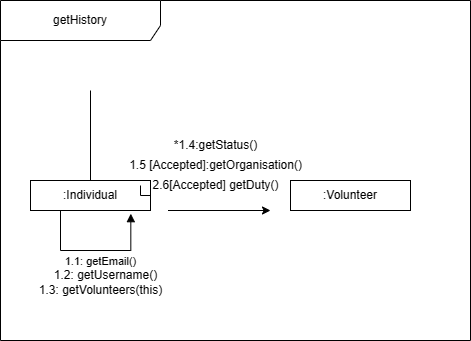

The diagram above was exported from draw.io. Its source (the exported page's mxGraphModel, read from the mxfile embedded in the PNG):
<mxGraphModel dx="335" dy="692" grid="1" gridSize="10" guides="1" tooltips="1" connect="1" arrows="1" fold="1" page="1" pageScale="1" pageWidth="850" pageHeight="1100" math="0" shadow="0">
  <root>
    <mxCell id="0" />
    <mxCell id="1" parent="0" />
    <mxCell id="8NQ2V_LfNQhPbRBRpHbh-82" value="getHistory" style="shape=umlFrame;whiteSpace=wrap;html=1;pointerEvents=0;width=160;height=40;" vertex="1" parent="1">
      <mxGeometry x="540" y="220" width="470" height="340" as="geometry" />
    </mxCell>
    <mxCell id="8NQ2V_LfNQhPbRBRpHbh-83" style="edgeStyle=orthogonalEdgeStyle;rounded=0;orthogonalLoop=1;jettySize=auto;html=1;exitX=1;exitY=0.5;exitDx=0;exitDy=0;entryX=0;entryY=0.5;entryDx=0;entryDy=0;endArrow=none;endFill=0;" edge="1" parent="1" source="8NQ2V_LfNQhPbRBRpHbh-95" target="8NQ2V_LfNQhPbRBRpHbh-85">
      <mxGeometry relative="1" as="geometry" />
    </mxCell>
    <mxCell id="8NQ2V_LfNQhPbRBRpHbh-84" value=":Individual" style="rounded=0;whiteSpace=wrap;html=1;" vertex="1" parent="1">
      <mxGeometry x="570" y="400" width="120" height="30" as="geometry" />
    </mxCell>
    <mxCell id="8NQ2V_LfNQhPbRBRpHbh-85" value=":Volunteer" style="rounded=0;whiteSpace=wrap;html=1;" vertex="1" parent="1">
      <mxGeometry x="830" y="400" width="120" height="30" as="geometry" />
    </mxCell>
    <mxCell id="8NQ2V_LfNQhPbRBRpHbh-86" value="" style="endArrow=none;html=1;rounded=0;exitX=0.5;exitY=0;exitDx=0;exitDy=0;" edge="1" parent="1" source="8NQ2V_LfNQhPbRBRpHbh-84">
      <mxGeometry width="50" height="50" relative="1" as="geometry">
        <mxPoint x="770" y="340" as="sourcePoint" />
        <mxPoint x="630" y="310" as="targetPoint" />
        <Array as="points">
          <mxPoint x="630" y="310" />
        </Array>
      </mxGeometry>
    </mxCell>
    <mxCell id="8NQ2V_LfNQhPbRBRpHbh-88" value="" style="endArrow=classic;html=1;rounded=0;" edge="1" parent="1">
      <mxGeometry width="50" height="50" relative="1" as="geometry">
        <mxPoint x="803" y="430" as="sourcePoint" />
        <mxPoint x="810" y="430" as="targetPoint" />
        <Array as="points">
          <mxPoint x="707.5" y="430" />
        </Array>
      </mxGeometry>
    </mxCell>
    <mxCell id="8NQ2V_LfNQhPbRBRpHbh-89" value="1.1: getEmail()" style="html=1;verticalAlign=bottom;endArrow=block;edgeStyle=elbowEdgeStyle;elbow=vertical;curved=0;rounded=0;exitX=0.25;exitY=1;exitDx=0;exitDy=0;entryX=0.836;entryY=1.106;entryDx=0;entryDy=0;entryPerimeter=0;" edge="1" parent="1" source="8NQ2V_LfNQhPbRBRpHbh-84" target="8NQ2V_LfNQhPbRBRpHbh-84">
      <mxGeometry x="0.0874" y="-20" width="80" relative="1" as="geometry">
        <mxPoint x="650" y="320" as="sourcePoint" />
        <mxPoint x="730" y="320" as="targetPoint" />
        <Array as="points">
          <mxPoint x="670" y="470" />
          <mxPoint x="600" y="470" />
        </Array>
        <mxPoint as="offset" />
      </mxGeometry>
    </mxCell>
    <mxCell id="8NQ2V_LfNQhPbRBRpHbh-90" value="1.2: getUsername()" style="text;html=1;align=center;verticalAlign=middle;resizable=0;points=[];autosize=1;strokeColor=none;fillColor=none;" vertex="1" parent="1">
      <mxGeometry x="580" y="480" width="130" height="30" as="geometry" />
    </mxCell>
    <mxCell id="8NQ2V_LfNQhPbRBRpHbh-91" value="1.3: getVolunteers(this)" style="text;html=1;align=center;verticalAlign=middle;resizable=0;points=[];autosize=1;strokeColor=none;fillColor=none;" vertex="1" parent="1">
      <mxGeometry x="565" y="495" width="150" height="30" as="geometry" />
    </mxCell>
    <mxCell id="8NQ2V_LfNQhPbRBRpHbh-92" value="*1.4:getStatus()" style="text;html=1;align=center;verticalAlign=middle;resizable=0;points=[];autosize=1;strokeColor=none;fillColor=none;" vertex="1" parent="1">
      <mxGeometry x="700" y="350" width="110" height="30" as="geometry" />
    </mxCell>
    <mxCell id="8NQ2V_LfNQhPbRBRpHbh-93" value="1.5 [Accepted]:getOrganisation()" style="text;html=1;align=center;verticalAlign=middle;resizable=0;points=[];autosize=1;strokeColor=none;fillColor=none;" vertex="1" parent="1">
      <mxGeometry x="655" y="370" width="200" height="30" as="geometry" />
    </mxCell>
    <mxCell id="8NQ2V_LfNQhPbRBRpHbh-94" value="" style="edgeStyle=orthogonalEdgeStyle;rounded=0;orthogonalLoop=1;jettySize=auto;html=1;exitX=1;exitY=0.5;exitDx=0;exitDy=0;entryX=0;entryY=0.5;entryDx=0;entryDy=0;endArrow=none;endFill=0;" edge="1" parent="1" source="8NQ2V_LfNQhPbRBRpHbh-84" target="8NQ2V_LfNQhPbRBRpHbh-95">
      <mxGeometry relative="1" as="geometry">
        <mxPoint x="690" y="415" as="sourcePoint" />
        <mxPoint x="830" y="415" as="targetPoint" />
      </mxGeometry>
    </mxCell>
    <mxCell id="8NQ2V_LfNQhPbRBRpHbh-95" value="2.6[Accepted] getDuty()" style="text;html=1;align=center;verticalAlign=middle;resizable=0;points=[];autosize=1;strokeColor=none;fillColor=none;" vertex="1" parent="1">
      <mxGeometry x="680" y="390" width="150" height="30" as="geometry" />
    </mxCell>
  </root>
</mxGraphModel>